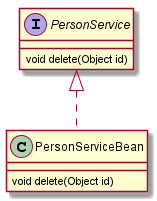

The diagram above was rendered by PlantUML. Its source (embedded in the PNG):
@startuml

interface PersonService{
    void delete(Object id)
}
class PersonServiceBean{
    void delete(Object id)
}


PersonService<|..PersonServiceBean
@enduml